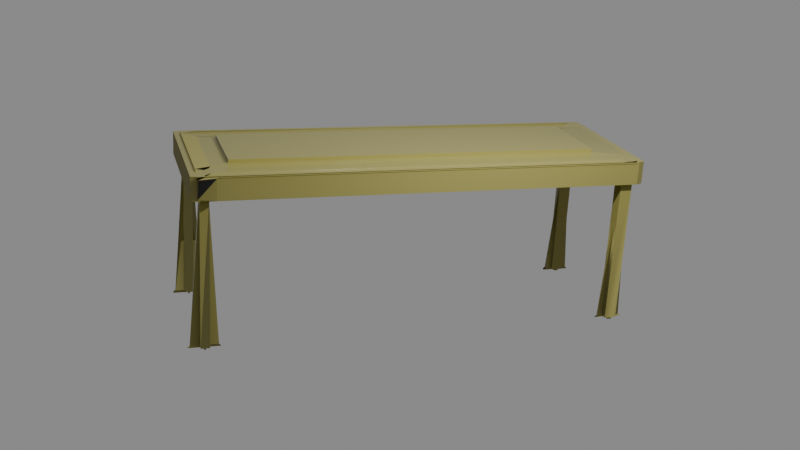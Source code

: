 # Source: table.blend  (saved by Blender 4.2.66; exported with 4.5.12 LTS)
import bpy
from mathutils import Matrix  # noqa: F401  (used for matrix-valued properties, if any)

bpy.ops.wm.read_factory_settings(use_empty=True)
scene = bpy.context.scene
scene.name = 'Scene'

# ---- collections
col_collection = bpy.data.collections.new('Collection'); scene.collection.children.link(col_collection)

# ---- images (referenced by path relative to the original .blend; pixels are not part of the script)
import os
ASSET_DIR = os.environ.get("B2B_ASSET_DIR", "")  # directory of the original .blend (textures are referenced by path, not embedded)
HERE = os.path.dirname(os.path.abspath(__file__))  # packed textures are extracted next to this script under _unpacked/

def load_image(name, relpath, width, height, colorspace="sRGB"):
    """Load a texture the original file referenced (path relative to the .blend, or extracted next to this script)."""
    p = next((c for c in (os.path.join(HERE, relpath), os.path.join(ASSET_DIR, relpath)) if relpath and os.path.exists(c)), "")
    if p:
        img = bpy.data.images.load(p, check_existing=True)
        img.name = name
    else:  # same state as the original file: an image datablock whose file is absent (Cycles renders it pink)
        img = bpy.data.images.new(name, width, height)
        img.source = "FILE"
        img.filepath = "//" + (relpath or name)
    img.colorspace_settings.name = colorspace
    return img
img_wood_table_001_disp_16k_png = load_image('wood_table_001_disp_16k.png', 'wood_table_001_disp_4k.png', 1024, 1024, 'Non-Color')
img_wood_table_001_diff_16k_png = load_image('wood_table_001_diff_16k.png', 'wood_table_001_diff_4k.jpg', 1024, 1024, 'sRGB')
img_wood_table_001_nor_gl_16k_png = load_image('wood_table_001_nor_gl_16k.png', 'wood_table_001_nor_gl_4k.exr', 1024, 1024, 'Non-Color')
img_wood_table_001_rough_16k_png = load_image('wood_table_001_rough_16k.png', 'wood_table_001_rough_4k.jpg', 1024, 1024, 'Non-Color')

# ---- materials (node trees are filled in below, after node groups)
mat_wood_table_001 = bpy.data.materials.new('wood_table_001')
mat_wood_table_001.displacement_method = 'DISPLACEMENT'

# ---- material node trees
mat_wood_table_001.use_nodes = True; mat_wood_table_001.node_tree.nodes.clear()
_N = mat_wood_table_001.node_tree.nodes; _L = mat_wood_table_001.node_tree.links
n0 = _N.new('NodeFrame'); n0.name = 'Frame'; n0.location = (-1343, 498)
n0.label = 'Mapping'
n0.width = 400
n1 = _N.new('NodeFrame'); n1.name = 'Frame.001'; n1.location = (-701, 698)
n1.label = 'Textures'
n1.width = 652
n2 = _N.new('ShaderNodeOutputMaterial'); n2.name = 'Material Output'; n2.location = (349, 211)
n3 = _N.new('ShaderNodeTexImage'); n3.name = 'Image Texture'; n3.location = (88, -880)
n3.label = 'Displacement'
n3.image = img_wood_table_001_disp_16k_png
n4 = _N.new('ShaderNodeTexImage'); n4.name = 'Image Texture.001'; n4.location = (88, -40)
n4.label = 'Base Color'
n4.image = img_wood_table_001_diff_16k_png
n5 = _N.new('ShaderNodeTexImage'); n5.name = 'Image Texture.003'; n5.location = (88, -600)
n5.label = 'Normal'
n5.image = img_wood_table_001_nor_gl_16k_png
n6 = _N.new('ShaderNodeNormalMap'); n6.name = 'Normal Map'; n6.location = (-313, 98)
n6.inputs[0].default_value = 0.35
n7 = _N.new('ShaderNodeMapping'); n7.name = 'Mapping'; n7.location = (230, -40)
n8 = _N.new('NodeReroute'); n8.name = 'Reroute'; n8.location = (38, -628)
n8.width = 16
n8.socket_idname = 'NodeSocketVector'
n9 = _N.new('ShaderNodeTexCoord'); n9.name = 'Texture Coordinate'; n9.location = (30, -40)
n10 = _N.new('ShaderNodeDisplacement'); n10.name = 'Displacement'; n10.location = (-50, -270)
n10.inputs[1].default_value = 0.55
n10.inputs[2].default_value = 0.0002
n11 = _N.new('ShaderNodeBsdfPrincipled'); n11.name = 'Principled BSDF'; n11.location = (-53, 582)
n11.distribution = 'GGX'
n11.subsurface_method = 'BURLEY'
n11.inputs[1].default_value = 0.008232
n11.inputs[3].default_value = 1.45
n11.inputs[27].default_value = (0.0, 0.0, 0.0, 1.0)
n11.inputs[28].default_value = 1.0
n12 = _N.new('ShaderNodeTexImage'); n12.name = 'Image Texture.002'; n12.location = (88, -320)
n12.label = 'Roughness'
n12.image = img_wood_table_001_rough_16k_png
n13 = _N.new('ShaderNodeValToRGB'); n13.name = 'Color Ramp'; n13.location = (382, -47)
while len(n13.color_ramp.elements) > 1: n13.color_ramp.elements.remove(n13.color_ramp.elements[-1])
n13.color_ramp.elements[0].position = 0.0; n13.color_ramp.elements[0].color = (0.0, 0.0, 0.0, 1.0)
_e = n13.color_ramp.elements.new(0.4864); _e.color = (1.0, 0.9164, 0.2736, 1.0)
n3.parent = n1
n4.parent = n1
n5.parent = n1
n7.parent = n0
n8.parent = n1
n9.parent = n0
n12.parent = n1
n13.parent = n1
_L.new(n11.outputs[0], n2.inputs[0])
_L.new(n3.outputs[0], n10.inputs[0])
_L.new(n10.outputs[0], n2.inputs[2])
_L.new(n13.outputs[0], n11.inputs[0])
_L.new(n5.outputs[0], n6.inputs[1])
_L.new(n6.outputs[0], n11.inputs[5])
_L.new(n8.outputs[0], n4.inputs[0])
_L.new(n8.outputs[0], n12.inputs[0])
_L.new(n8.outputs[0], n5.inputs[0])
_L.new(n8.outputs[0], n3.inputs[0])
_L.new(n7.outputs[0], n8.inputs[0])
_L.new(n9.outputs[2], n7.inputs[0])
_L.new(n12.outputs[0], n11.inputs[2])
_L.new(n4.outputs[0], n13.inputs[0])
n2.is_active_output = True

# ---- world
world_world = bpy.data.worlds.new('World'); scene.world = world_world
world_world.use_nodes = True; world_world.node_tree.nodes.clear()
_N = world_world.node_tree.nodes; _L = world_world.node_tree.links
n0 = _N.new('ShaderNodeOutputWorld'); n0.name = 'World Output'; n0.location = (300, 300)
n1 = _N.new('ShaderNodeBackground'); n1.name = 'Background'; n1.location = (10, 300)
n1.inputs[0].default_value = (0.05088, 0.05088, 0.05088, 1.0)
n1.inputs[1].default_value = 5.2
_L.new(n1.outputs[0], n0.inputs[0])
n0.is_active_output = True
world_world.color = (0.05088, 0.05088, 0.05088)
world_world.sun_shadow_jitter_overblur = 0.0

# ---- cameras
cam_camera = bpy.data.cameras.new('Camera')
cam_camera.clip_end = 100.0
cam_camera.ortho_scale = 7.314

# ---- lights
light_light = bpy.data.lights.new('Light', 'POINT')
light_light.energy = 1000.0
light_light.shadow_soft_size = 0.1
light_area = bpy.data.lights.new('Area', 'AREA')
light_area.size = 0.7664
light_area.size_y = 1.0
light_area_001 = bpy.data.lights.new('Area.001', 'AREA')
light_area_001.size = 0.7664
light_area_001.size_y = 1.0
light_area_002 = bpy.data.lights.new('Area.002', 'AREA')
light_area_002.size = 0.7664
light_area_002.size_y = 1.0
light_area_003 = bpy.data.lights.new('Area.003', 'AREA')
light_area_003.size = 0.7664
light_area_003.size_y = 1.0

# ---- meshes
me_cube = bpy.data.meshes.new('Cube')
me_cube.from_pydata([(-1.0, -0.9723, -1.0), (1.0, -0.9723, 1.0), (-1.0, -0.9723, 1.0), (1.0, -0.9723, -1.0), (-1.0, 0.973, 1.0), (1.0, 0.973, -1.0), (-1.0, 0.973, -1.0), (1.0, 0.973, 1.0), (-1.0, -0.9125, -1.0), (1.0, -0.9125, 1.0), (-1.0, -0.9125, 1.0), (1.0, -0.9125, -1.0), (-1.0, 0.8997, 1.0), (1.0, 0.8997, -1.0), (-1.0, 0.8997, -1.0), (1.0, 0.8997, 1.0), (0.9412, -0.9723, 1.0), (0.9412, 0.973, 1.0), (-0.9383, -0.9723, 1.0), (-0.9383, 0.973, 1.0), (0.7545, -1.0, -1.0), (0.7545, 1.0, 1.0), (0.7545, -0.9723, 1.0), (0.7545, 0.973, 1.0), (0.7545, 1.0, -1.0), (0.7545, -1.0, 1.0), (-0.7866, 1.0, -1.0), (-0.7866, -1.0, 1.0), (-0.7866, -1.0, -1.0), (-0.7866, 1.0, 1.0), (-0.7866, -0.9723, 1.0), (-0.7866, 0.973, 1.0), (0.9313, -0.9624, -1.0), (0.9511, -0.9822, -1.0), (0.9313, 0.9631, -1.0), (0.9511, 0.9829, -1.0), (0.9313, -0.9224, -1.0), (0.9511, -0.9026, -1.0), (0.9313, 0.9096, -1.0), (0.9511, 0.8898, -1.0), (-0.9284, -0.9624, -1.0), (-0.9482, -0.9822, -1.0), (-0.9284, 0.9631, -1.0), (-0.9482, 0.9829, -1.0), (-0.9284, -0.9224, -1.0), (-0.9482, -0.9026, -1.0), (-0.9284, 0.9096, -1.0), (-0.9482, 0.8898, -1.0), (0.7644, -0.9624, -1.0), (0.7446, -0.9822, -1.0), (0.7644, 0.9631, -1.0), (0.7446, 0.9829, -1.0), (0.7644, -0.9224, -1.0), (0.7446, -0.9026, -1.0), (0.7644, 0.9096, -1.0), (0.7446, 0.8898, -1.0), (-0.7965, -0.9624, -1.0), (-0.7767, -0.9822, -1.0), (-0.7767, 0.9829, -1.0), (-0.7965, 0.9631, -1.0), (-0.7965, -0.9224, -1.0), (-0.7767, -0.9026, -1.0), (-0.7965, 0.9096, -1.0), (-0.7767, 0.8898, -1.0), (0.9313, 0.9096, -13.55), (0.915, 0.9259, -13.56), (0.915, 0.9468, -13.56), (0.9313, 0.9631, -13.55), (0.9313, -0.9624, -13.55), (0.915, -0.9461, -13.56), (0.915, -0.9386, -13.56), (0.9313, -0.9224, -13.55), (-0.9284, -0.9624, -13.55), (-0.9122, -0.9461, -13.56), (-0.8127, -0.9461, -13.56), (-0.7965, -0.9624, -13.55), (-0.7965, 0.9631, -13.55), (-0.8127, 0.9468, -13.56), (-0.9122, 0.9468, -13.56), (-0.9284, 0.9631, -13.55), (-0.7965, -0.9224, -13.55), (-0.8127, -0.9386, -13.56), (-0.9122, -0.9386, -13.56), (-0.9284, -0.9224, -13.55), (-0.9284, 0.9096, -13.55), (-0.9122, 0.9259, -13.56), (-0.8127, 0.9259, -13.56), (-0.7965, 0.9096, -13.55), (0.7644, -0.9624, -13.55), (0.7807, -0.9461, -13.56), (0.7807, 0.9468, -13.56), (0.7644, 0.9631, -13.55), (0.7807, -0.9386, -13.56), (0.7644, -0.9224, -13.55), (0.7644, 0.9096, -13.55), (0.7807, 0.9259, -13.56), (0.915, 0.9259, -13.73), (0.915, 0.9468, -13.73), (0.915, -0.9461, -13.73), (0.915, -0.9386, -13.73), (-0.9122, -0.9461, -13.73), (-0.8127, -0.9461, -13.73), (-0.8127, 0.9468, -13.73), (-0.9122, 0.9468, -13.73), (-0.8127, -0.9386, -13.73), (-0.9122, -0.9386, -13.73), (-0.9122, 0.9259, -13.73), (-0.8127, 0.9259, -13.73), (0.7807, -0.9461, -13.73), (0.7807, 0.9468, -13.73), (0.7807, -0.9386, -13.73), (0.7807, 0.9259, -13.73), (-0.9812, -1.0, 0.9812), (-1.0, -0.9812, 1.0), (-0.9812, -1.0, -0.9812), (-1.0, -0.9812, -1.0), (-0.9571, -1.0, 0.9812), (-0.9196, -1.0, 1.0), (-0.9196, -1.0, -1.0), (-0.9571, -1.0, -0.9812), (0.9711, -1.0, 0.9711), (1.0, -0.9711, 1.0), (0.9711, -1.0, -0.9711), (1.0, -0.9711, -1.0), (0.9123, -1.0, 1.0), (0.9701, -1.0, 0.9711), (0.9701, -1.0, -0.9711), (0.9123, -1.0, -1.0), (0.9733, 1.0, 0.9733), (1.0, 0.9733, 1.0), (0.9733, 1.0, -0.9733), (1.0, 0.9733, -1.0), (0.9145, 1.0, -1.0), (0.9679, 1.0, -0.9733), (0.9679, 1.0, 0.9733), (0.9145, 1.0, 1.0), (-0.975, 1.0, 0.975), (-1.0, 0.975, 1.0), (-1.0, 0.975, -1.0), (-0.975, 1.0, -0.975), (-0.9633, 1.0, -0.975), (-0.9133, 1.0, -1.0), (-0.9133, 1.0, 1.0), (-0.9633, 1.0, 0.975), (1.006, -0.9778, 1.0), (0.8759, -0.8472, 1.0), (0.8759, 0.8344, 1.0), (1.006, 0.965, 1.0), (-0.873, -0.8472, 1.0), (-1.004, -0.9778, 1.0), (-0.873, 0.8344, 1.0), (-1.004, 0.965, 1.0), (0.8198, -0.8472, 1.0), (0.5392, -0.8278, 1.095), (0.5392, 0.815, 1.095), (0.8198, 0.8344, 1.0), (-0.8519, -0.8472, 1.0), (-0.5713, -0.8278, 1.095), (-0.8519, 0.8344, 1.0), (-0.5713, 0.815, 1.095), (0.6892, 0.965, 1.0), (0.6892, -0.9778, 1.0), (-0.7213, -0.9778, 1.0), (-0.7213, 0.965, 1.0), (0.5392, 0.815, 1.378), (0.5392, -0.8278, 1.378), (-0.5713, -0.8278, 1.378), (-0.5713, 0.815, 1.378)], [], [(0, 41, 118, 115), (18, 2, 113, 117), (142, 137, 4, 19), (35, 5, 13, 39), (1, 16, 124, 121), (129, 135, 17, 7), (11, 9, 1, 3), (119, 116, 112, 114), (19, 4, 12, 151), (138, 141, 43, 6), (135, 21, 23, 17), (133, 134, 128, 130), (14, 12, 4, 6), (0, 2, 10, 8), (162, 149, 18, 30), (55, 39, 37, 53), (13, 15, 9, 11), (5, 7, 15, 13), (36, 32, 68, 71), (31, 19, 151, 163), (8, 10, 12, 14), (17, 23, 160, 147), (24, 21, 135, 132), (8, 45, 41, 0), (144, 161, 22, 16), (39, 13, 11, 37), (132, 131, 5, 35), (15, 147, 144, 9), (127, 124, 25, 20), (24, 132, 35, 51), (52, 36, 71, 93), (3, 1, 121, 123), (33, 3, 123, 127), (46, 42, 79, 84), (6, 4, 137, 138), (47, 63, 61, 45), (141, 142, 29, 26), (154, 159, 167, 164), (149, 10, 2, 18), (158, 150, 148, 156), (41, 57, 28, 118), (28, 27, 117, 118), (49, 33, 127, 20), (16, 22, 25, 124), (146, 155, 152, 145), (7, 17, 147, 15), (151, 12, 10, 149), (61, 53, 49, 57), (26, 29, 21, 24), (26, 24, 51, 58), (58, 51, 55, 63), (63, 55, 53, 61), (29, 142, 19, 31), (57, 49, 20, 28), (14, 47, 45, 8), (6, 43, 47, 14), (141, 26, 58, 43), (30, 18, 117, 27), (22, 30, 27, 25), (20, 25, 27, 28), (23, 31, 163, 160), (21, 29, 31, 23), (161, 162, 30, 22), (35, 39, 38, 34), (37, 33, 32, 36), (57, 41, 40, 56), (59, 42, 43, 58), (60, 44, 45, 61), (63, 47, 46, 62), (44, 40, 41, 45), (42, 46, 47, 43), (33, 49, 48, 32), (34, 50, 51, 35), (36, 52, 53, 37), (39, 55, 54, 38), (52, 48, 49, 53), (50, 54, 55, 51), (58, 63, 62, 59), (61, 57, 56, 60), (37, 11, 3, 33), (38, 54, 94, 64), (32, 48, 88, 68), (40, 44, 83, 72), (59, 62, 87, 76), (42, 59, 76, 79), (48, 52, 93, 88), (90, 66, 97, 109), (60, 56, 75, 80), (50, 34, 67, 91), (62, 46, 84, 87), (65, 95, 111, 96), (66, 65, 96, 97), (54, 50, 91, 94), (77, 86, 107, 102), (44, 60, 80, 83), (56, 40, 72, 75), (65, 66, 67, 64), (69, 70, 71, 68), (73, 74, 75, 72), (77, 78, 79, 76), (81, 82, 83, 80), (85, 86, 87, 84), (82, 73, 72, 83), (78, 85, 84, 79), (89, 69, 68, 88), (66, 90, 91, 67), (70, 92, 93, 71), (95, 65, 64, 94), (92, 89, 88, 93), (90, 95, 94, 91), (86, 77, 76, 87), (74, 81, 80, 75), (34, 38, 64, 67), (110, 99, 98, 108), (103, 102, 107, 106), (109, 97, 96, 111), (105, 104, 101, 100), (81, 74, 101, 104), (74, 73, 100, 101), (73, 82, 105, 100), (82, 81, 104, 105), (89, 92, 110, 108), (85, 78, 103, 106), (92, 70, 99, 110), (95, 90, 109, 111), (70, 69, 98, 99), (78, 77, 102, 103), (86, 85, 106, 107), (69, 89, 108, 98), (114, 112, 113, 115), (117, 113, 112, 116), (115, 118, 119, 114), (116, 119, 118, 117), (115, 113, 2, 0), (120, 122, 123, 121), (127, 123, 122, 126), (121, 124, 125, 120), (124, 127, 126, 125), (122, 120, 125, 126), (129, 131, 130, 128), (135, 129, 128, 134), (131, 132, 133, 130), (134, 133, 132, 135), (131, 129, 7, 5), (141, 138, 139, 140), (136, 139, 138, 137), (137, 142, 143, 136), (142, 141, 140, 143), (139, 136, 143, 140), (161, 144, 145, 152), (155, 146, 147, 160), (146, 145, 144, 147), (151, 149, 148, 150), (160, 161, 152, 155), (149, 162, 156, 148), (150, 158, 163, 151), (158, 156, 162, 163), (9, 144, 16, 1), (154, 153, 161, 160), (157, 159, 163, 162), (159, 154, 160, 163), (153, 157, 162, 161), (164, 167, 166, 165), (153, 154, 164, 165), (157, 153, 165, 166), (159, 157, 166, 167)])
_uv = me_cube.uv_layers.new(name='UVMap')
_uv.uv.foreach_set('vector', [-0.1014, 0.7957, -0.09492, 0.797, -0.09134, 0.7992, -0.1014, 0.7969, 0.6409, 0.7957, 0.6486, 0.7957, 0.6486, 0.7969, 0.6386, 0.7992, 0.9478, 0.7362, 0.9587, 0.7394, 0.9587, 0.7396, 0.951, 0.7396, 0.1425, 0.5514, 0.1486, 0.5526, 0.1486, 0.5617, 0.1425, 0.563, 0.3986, 0.7957, 0.406, 0.7957, 0.4096, 0.7992, 0.3986, 0.7956, 0.7087, 0.7396, 0.7194, 0.7362, 0.716, 0.7396, 0.7087, 0.7396, 0.1486, 0.7883, 0.3986, 0.7883, 0.3986, 0.7957, 0.1486, 0.7957, 0.151, 1.044, 0.3963, 1.044, 0.3963, 1.047, 0.151, 1.047, 0.951, 0.7396, 0.9587, 0.7396, 0.9587, 0.7488, 0.9591, 0.7406, -0.1014, 0.5523, -0.09056, 0.5492, -0.09492, 0.5514, -0.1014, 0.5526, 0.7194, 0.7362, 0.7393, 0.7362, 0.7393, 0.7396, 0.716, 0.7396, 0.1077, 0.2598, 0.3953, 0.5452, 0.3953, 0.5459, 0.1077, 0.2604, 0.6014, 0.2916, 0.8514, 0.2916, 0.8514, 0.3008, 0.6014, 0.3008, 0.1486, 0.05268, 0.3986, 0.05268, 0.3986, 0.06016, 0.1486, 0.06016, 0.6138, 0.7964, 0.6491, 0.7964, 0.6409, 0.7957, 0.6219, 0.7957, 0.1167, 0.563, 0.1425, 0.563, 0.1425, 0.787, 0.1167, 0.787, 0.4587, 0.7488, 0.7087, 0.7488, 0.7087, 0.9753, 0.4587, 0.9753, 0.1486, 0.5526, 0.3986, 0.5526, 0.3986, 0.5617, 0.1486, 0.5617, 0.14, 0.7895, 0.14, 0.7945, 0.14, 0.7945, 0.14, 0.7895, 0.932, 0.7396, 0.951, 0.7396, 0.9591, 0.7406, 0.9238, 0.7406, 0.6014, 0.06508, 0.8514, 0.06508, 0.8514, 0.2916, 0.6014, 0.2916, 0.716, 0.7396, 0.7393, 0.7396, 0.7475, 0.7406, 0.7079, 0.7406, 0.1043, 0.2331, 0.3986, 0.5185, 0.3986, 0.5385, 0.1043, 0.2531, -0.1014, 0.7883, -0.09492, 0.787, -0.09492, 0.797, -0.1014, 0.7957, 0.3978, 0.7964, 0.4375, 0.7964, 0.4293, 0.7957, 0.406, 0.7957, 0.1425, 0.563, 0.1486, 0.5617, 0.1486, 0.7883, 0.1425, 0.787, 0.1379, 0.5492, 0.1486, 0.5526, 0.1486, 0.5526, 0.1425, 0.5514, 0.7087, 0.7488, 0.7079, 0.7406, 0.7079, 0.9835, 0.7087, 0.9753, 0.1486, 0.8102, 0.3986, 0.8102, 0.3986, 0.8299, 0.1486, 0.8299, 0.1179, 0.5492, 0.1379, 0.5492, 0.1425, 0.5514, 0.1167, 0.5514, 0.1192, 0.7895, 0.14, 0.7895, 0.14, 0.7895, 0.1192, 0.7895, 0.1486, 0.7957, 0.3986, 0.7957, 0.3986, 0.7956, 0.1486, 0.7956, 0.1425, 0.797, 0.1486, 0.7957, 0.1486, 0.7956, 0.1376, 0.7992, -0.09244, 0.5605, -0.09244, 0.5538, -0.09244, 0.5538, -0.09244, 0.5605, 0.6014, 0.3008, 0.8514, 0.3008, 0.8514, 0.301, 0.6014, 0.301, -0.09492, 0.563, -0.07348, 0.563, -0.07348, 0.787, -0.09492, 0.787, 0.6014, 0.315, 0.8514, 0.315, 0.8514, 0.3308, 0.6014, 0.3308, 0.7663, 0.7594, 0.9051, 0.7594, 0.9051, 0.7594, 0.7663, 0.7594, 0.6491, 0.7964, 0.6486, 0.7883, 0.6486, 0.7957, 0.6409, 0.7957, 0.9402, 0.7569, 0.9428, 0.7569, 0.9428, 0.9671, 0.9402, 0.9671, -0.09492, 0.797, -0.07348, 0.797, -0.07471, 0.7992, -0.09134, 0.7992, 0.1486, 1.023, 0.3986, 1.023, 0.3986, 1.039, 0.1486, 1.039, 0.1167, 0.797, 0.1425, 0.797, 0.1376, 0.7992, 0.1179, 0.7992, 0.406, 0.7957, 0.4293, 0.7957, 0.4293, 0.7992, 0.4096, 0.7992, 0.7242, 0.7569, 0.7312, 0.7569, 0.7312, 0.9671, 0.7242, 0.9671, 0.7087, 0.7396, 0.716, 0.7396, 0.7079, 0.7406, 0.7087, 0.7488, 0.9591, 0.7406, 0.9587, 0.7488, 0.9587, 0.9753, 0.9591, 0.9835, -0.07348, 0.787, 0.1167, 0.787, 0.1167, 0.797, -0.07348, 0.797, 0.6014, 0.3308, 0.8514, 0.3308, 0.3986, 0.5185, 0.1043, 0.2331, -0.07471, 0.5492, 0.1179, 0.5492, 0.1167, 0.5514, -0.07348, 0.5514, -0.07348, 0.5514, 0.1167, 0.5514, 0.1167, 0.563, -0.07348, 0.563, -0.07348, 0.563, 0.1167, 0.563, 0.1167, 0.787, -0.07348, 0.787, 0.932, 0.7362, 0.9478, 0.7362, 0.951, 0.7396, 0.932, 0.7396, -0.07348, 0.797, 0.1167, 0.797, 0.1179, 0.7992, -0.07471, 0.7992, -0.1014, 0.5617, -0.09492, 0.563, -0.09492, 0.787, -0.1014, 0.7883, -0.1014, 0.5526, -0.09492, 0.5514, -0.09492, 0.563, -0.1014, 0.5617, -0.09056, 0.5492, -0.07471, 0.5492, -0.07348, 0.5514, -0.09492, 0.5514, 0.6219, 0.7957, 0.6409, 0.7957, 0.6386, 0.7992, 0.6219, 0.7992, 0.4293, 0.7957, 0.6219, 0.7957, 0.6219, 0.7992, 0.4293, 0.7992, 0.1486, 0.8299, 0.3986, 0.8299, 0.3986, 1.023, 0.1486, 1.023, 0.7393, 0.7396, 0.932, 0.7396, 0.9238, 0.7406, 0.7475, 0.7406, 0.7393, 0.7362, 0.932, 0.7362, 0.932, 0.7396, 0.7393, 0.7396, 0.4375, 0.7964, 0.6138, 0.7964, 0.6219, 0.7957, 0.4293, 0.7957, 0.1425, 0.5514, 0.1425, 0.563, 0.14, 0.5605, 0.14, 0.5538, 0.1425, 0.787, 0.1425, 0.797, 0.14, 0.7945, 0.14, 0.7895, -0.07348, 0.797, -0.09492, 0.797, -0.09244, 0.7945, -0.07595, 0.7945, -0.07595, 0.5538, -0.09244, 0.5538, -0.09492, 0.5514, -0.07348, 0.5514, -0.07595, 0.7895, -0.09244, 0.7895, -0.09492, 0.787, -0.07348, 0.787, -0.07348, 0.563, -0.09492, 0.563, -0.09244, 0.5605, -0.07595, 0.5605, -0.09244, 0.7895, -0.09244, 0.7945, -0.09492, 0.797, -0.09492, 0.787, -0.09244, 0.5538, -0.09244, 0.5605, -0.09492, 0.563, -0.09492, 0.5514, 0.1425, 0.797, 0.1167, 0.797, 0.1192, 0.7945, 0.14, 0.7945, 0.14, 0.5538, 0.1192, 0.5538, 0.1167, 0.5514, 0.1425, 0.5514, 0.14, 0.7895, 0.1192, 0.7895, 0.1167, 0.787, 0.1425, 0.787, 0.1425, 0.563, 0.1167, 0.563, 0.1192, 0.5605, 0.14, 0.5605, 0.1192, 0.7895, 0.1192, 0.7945, 0.1167, 0.797, 0.1167, 0.787, 0.1192, 0.5538, 0.1192, 0.5605, 0.1167, 0.563, 0.1167, 0.5514, -0.07348, 0.5514, -0.07348, 0.563, -0.07595, 0.5605, -0.07595, 0.5538, -0.07348, 0.787, -0.07348, 0.797, -0.07595, 0.7945, -0.07595, 0.7895, 0.1425, 0.787, 0.1486, 0.7883, 0.1486, 0.7957, 0.1425, 0.797, 0.14, 0.5605, 0.1192, 0.5605, 0.1192, 0.5605, 0.14, 0.5605, 0.14, 0.7945, 0.1192, 0.7945, 0.1192, 0.7945, 0.14, 0.7945, -0.09244, 0.7945, -0.09244, 0.7895, -0.09244, 0.7895, -0.09244, 0.7945, -0.07595, 0.5538, -0.07595, 0.5605, -0.07595, 0.5605, -0.07595, 0.5538, -0.09244, 0.5538, -0.07595, 0.5538, -0.07595, 0.5538, -0.09244, 0.5538, 0.1192, 0.7945, 0.1192, 0.7895, 0.1192, 0.7895, 0.1192, 0.7945, 0.6527, 0.7429, 0.6695, 0.7429, 0.6695, 0.7429, 0.6527, 0.7429, -0.07595, 0.7895, -0.07595, 0.7945, -0.07595, 0.7945, -0.07595, 0.7895, 0.1192, 0.5538, 0.09572, 0.2684, 0.09572, 0.2684, 0.1192, 0.5538, -0.07595, 0.5605, -0.09244, 0.5605, -0.09244, 0.5605, -0.07595, 0.5605, 0.6695, 0.7455, 0.6527, 0.7455, 0.6527, 0.7455, 0.6695, 0.7455, 0.6695, 0.7429, 0.6695, 0.7455, 0.6695, 0.7455, 0.6695, 0.7429, 0.1192, 0.5605, 0.1192, 0.5538, 0.1192, 0.5538, 0.1192, 0.5605, 0.4535, 0.7429, 0.4535, 0.7455, 0.4535, 0.7455, 0.4535, 0.7429, -0.09244, 0.7895, -0.07595, 0.7895, -0.07595, 0.7895, -0.09244, 0.7895, -0.07595, 0.7945, -0.09244, 0.7945, -0.09244, 0.7945, -0.07595, 0.7945, 0.3644, 0.5093, 0.3644, 0.5066, 0.3664, 0.5046, 0.3664, 0.5113, 0.3644, 0.7433, 0.3644, 0.7423, 0.3664, 0.7403, 0.3664, 0.7453, 0.136, 0.7433, 0.1484, 0.7433, 0.1504, 0.7453, 0.1339, 0.7453, 0.1484, 0.5066, 0.136, 0.5066, 0.1339, 0.5046, 0.1504, 0.5046, 0.1484, 0.7423, 0.136, 0.7423, 0.1339, 0.7403, 0.1504, 0.7403, 0.136, 0.5093, 0.1484, 0.5093, 0.1504, 0.5113, 0.1339, 0.5113, 0.136, 0.7423, 0.136, 0.7433, 0.1339, 0.7453, 0.1339, 0.7403, 0.136, 0.5066, 0.136, 0.5093, 0.1339, 0.5113, 0.1339, 0.5046, 0.3476, 0.7433, 0.3644, 0.7433, 0.3664, 0.7453, 0.3456, 0.7453, 0.3644, 0.5066, 0.3476, 0.5066, 0.3456, 0.5046, 0.3664, 0.5046, 0.3644, 0.7423, 0.3476, 0.7423, 0.3456, 0.7403, 0.3664, 0.7403, 0.3476, 0.5093, 0.3644, 0.5093, 0.3664, 0.5113, 0.3456, 0.5113, 0.3476, 0.7423, 0.3476, 0.7433, 0.3456, 0.7453, 0.3456, 0.7403, 0.3476, 0.5066, 0.3476, 0.5093, 0.3456, 0.5113, 0.3456, 0.5046, 0.1484, 0.5093, 0.1484, 0.5066, 0.1504, 0.5046, 0.1504, 0.5113, 0.1484, 0.7433, 0.1484, 0.7423, 0.1504, 0.7403, 0.1504, 0.7453, 0.09572, 0.2684, 0.09572, 0.2751, 0.09572, 0.2751, 0.09572, 0.2684, 0.3476, 0.7423, 0.3644, 0.7423, 0.3644, 0.7433, 0.3476, 0.7433, 0.136, 0.5066, 0.1484, 0.5066, 0.1484, 0.5093, 0.136, 0.5093, 0.3476, 0.5066, 0.3644, 0.5066, 0.3644, 0.5093, 0.3476, 0.5093, 0.136, 0.7423, 0.1484, 0.7423, 0.1484, 0.7433, 0.136, 0.7433, 0.1484, 0.7423, 0.1484, 0.7433, 0.1484, 0.7433, 0.1484, 0.7423, 0.1484, 0.7433, 0.136, 0.7433, 0.136, 0.7433, 0.1484, 0.7433, 0.136, 0.7433, 0.136, 0.7423, 0.136, 0.7423, 0.136, 0.7433, 0.136, 0.7423, 0.1484, 0.7423, 0.1484, 0.7423, 0.136, 0.7423, 0.3476, 0.7433, 0.3476, 0.7423, 0.3476, 0.7423, 0.3476, 0.7433, 0.1704, 0.6963, 0.1704, 0.6937, 0.1704, 0.6937, 0.1704, 0.6963, 0.3476, 0.7423, 0.3644, 0.7423, 0.3644, 0.7423, 0.3476, 0.7423, 0.6527, 0.7455, 0.6527, 0.7429, 0.6527, 0.7429, 0.6527, 0.7455, 0.3644, 0.7423, 0.3644, 0.7433, 0.3644, 0.7433, 0.3644, 0.7423, 0.4411, 0.7429, 0.4535, 0.7429, 0.4535, 0.7429, 0.4411, 0.7429, 0.4535, 0.7455, 0.4411, 0.7455, 0.4411, 0.7455, 0.4535, 0.7455, 0.3644, 0.7433, 0.3476, 0.7433, 0.3476, 0.7433, 0.3644, 0.7433, 0.151, 1.047, 0.3963, 1.047, 0.3986, 1.049, 0.1486, 1.049, 0.3986, 1.042, 0.3986, 1.049, 0.3963, 1.047, 0.3963, 1.044, 0.1486, 1.049, 0.1486, 1.042, 0.151, 1.044, 0.151, 1.047, 0.3963, 1.044, 0.151, 1.044, 0.1486, 1.039, 0.3986, 1.039, 0.1486, 0.05156, 0.3986, 0.05156, 0.3986, 0.05268, 0.1486, 0.05268, 0.395, 0.8028, 0.1522, 0.8028, 0.1486, 0.7956, 0.3986, 0.7956, 0.1486, 0.8066, 0.1486, 0.7992, 0.1522, 0.8028, 0.1522, 0.803, 0.3986, 0.7992, 0.3986, 0.8066, 0.395, 0.803, 0.395, 0.8028, 0.3986, 0.8102, 0.1486, 0.8102, 0.1522, 0.803, 0.395, 0.803, 0.1522, 0.8028, 0.395, 0.8028, 0.395, 0.803, 0.1522, 0.803, 0.3986, 0.5526, 0.1486, 0.5526, 0.1519, 0.5459, 0.3953, 0.5459, 0.3986, 0.5419, 0.3986, 0.5492, 0.3953, 0.5459, 0.3953, 0.5452, 0.1486, 0.5492, 0.1486, 0.5419, 0.1519, 0.5452, 0.1519, 0.5459, 0.3953, 0.5452, 0.1077, 0.2598, 0.1043, 0.2531, 0.3986, 0.5385, 0.375, 0.5033, 0.625, 0.5033, 0.625, 0.5034, 0.375, 0.5034, 0.1486, 0.3069, 0.1486, 0.2992, 0.1517, 0.3023, 0.1517, 0.3038, 0.8483, 0.3073, 0.6045, 0.3073, 0.6014, 0.301, 0.8514, 0.301, 0.8514, 0.3041, 0.8514, 0.3118, 0.8483, 0.3087, 0.8483, 0.3073, 0.8514, 0.315, 0.6014, 0.315, 0.6045, 0.3087, 0.8483, 0.3087, 0.6045, 0.3073, 0.8483, 0.3073, 0.8483, 0.3087, 0.6045, 0.3087, 0.4375, 0.7964, 0.3978, 0.7964, 0.4141, 0.7801, 0.4211, 0.7801, 0.7312, 0.7569, 0.7242, 0.7569, 0.7079, 0.7406, 0.7475, 0.7406, 0.7242, 0.7569, 0.7242, 0.9671, 0.7079, 0.9835, 0.7079, 0.7406, 0.9591, 0.7406, 0.9591, 0.9835, 0.9428, 0.9671, 0.9428, 0.7569, 0.7475, 0.7406, 0.7475, 0.9835, 0.7312, 0.9671, 0.7312, 0.7569, 0.6491, 0.7964, 0.6138, 0.7964, 0.6301, 0.7801, 0.6327, 0.7801, 0.9428, 0.7569, 0.9402, 0.7569, 0.9238, 0.7406, 0.9591, 0.7406, 0.9402, 0.7569, 0.9402, 0.9671, 0.9238, 0.9835, 0.9238, 0.7406, 0.3986, 0.7883, 0.3978, 0.7964, 0.406, 0.7957, 0.3986, 0.7957, 0.7663, 0.7594, 0.7663, 0.9647, 0.7475, 0.9835, 0.7475, 0.7406, 0.9051, 0.9647, 0.9051, 0.7594, 0.9238, 0.7406, 0.9238, 0.9835, 0.9051, 0.7594, 0.7663, 0.7594, 0.7475, 0.7406, 0.9238, 0.7406, 0.4562, 0.7777, 0.595, 0.7777, 0.6138, 0.7964, 0.4375, 0.7964, 0.7663, 0.7594, 0.9051, 0.7594, 0.9051, 0.9647, 0.7663, 0.9647, 0.7663, 0.9647, 0.7663, 0.7594, 0.7663, 0.7594, 0.7663, 0.9647, 0.595, 0.7777, 0.4562, 0.7777, 0.4562, 0.7777, 0.595, 0.7777, 0.9051, 0.7594, 0.9051, 0.9647, 0.9051, 0.9647, 0.9051, 0.7594])
me_cube.materials.append(mat_wood_table_001)
me_cube.use_mirror_vertex_groups = False
me_cube.update()

# ---- objects
ob_cube = bpy.data.objects.new('Cube', me_cube)
ob_light = bpy.data.objects.new('Light', light_light)
ob_camera = bpy.data.objects.new('Camera', cam_camera)
ob_area = bpy.data.objects.new('Area', light_area)
ob_area_001 = bpy.data.objects.new('Area.001', light_area_001)
ob_area_002 = bpy.data.objects.new('Area.002', light_area_002)
ob_area_003 = bpy.data.objects.new('Area.003', light_area_003)

# ---- transforms, parenting, visibility, modifiers, constraints
ob_cube.location = (-1.142, -0.6817, 0.7313)
ob_cube.scale = (1.542, 4.349, 0.2281)
ob_cube.lock_rotations_4d = False
ob_cube.empty_display_type = 'ARROWS'
ob_cube.lineart.crease_threshold = 0.0
_m = ob_cube.modifiers.new('Solidify', 'SOLIDIFY')
_m.thickness = 0.13
_m = ob_cube.modifiers.new('Bevel', 'BEVEL')
_m.width = 1.8
_m.width_pct = 1.8
_m.segments = 2
ob_light.location = (4.076, 1.005, 5.904)
ob_light.rotation_euler = (0.6503, 0.05522, 1.866)
ob_light.lock_rotations_4d = False
ob_light.empty_display_type = 'ARROWS'
ob_light.color = (0.0, 0.0, 0.0, 0.0)
ob_light.lineart.crease_threshold = 0.0
ob_camera.location = (18.82, -6.985, 6.714)
ob_camera.rotation_euler = (1.231, -0.05236, 1.286)
ob_camera.scale = (1.53, 1.1, 0.98)
ob_camera.lock_rotations_4d = False
ob_camera.empty_display_type = 'ARROWS'
ob_camera.color = (0.0, 0.0, 0.0, 0.0)
ob_camera.display_type = 'WIRE'
ob_camera.lineart.crease_threshold = 0.0
ob_area.location = (-3.274, -0.1067, 7.767)
ob_area.rotation_euler = (0.4547, -0.3611, -0.1004)
ob_area_001.location = (-1.45, -0.9757, 8.198)
ob_area_001.rotation_euler = (-0.3408, -0.03114, -0.08135)
ob_area_002.location = (-1.602, 0.2555, 6.477)
ob_area_002.rotation_euler = (-0.3408, -0.03114, -0.08135)
ob_area_003.location = (-8.478, 0.2555, 6.477)
ob_area_003.rotation_euler = (-0.0756, -0.8887, 0.1141)

# ---- collection membership
col_collection.objects.link(ob_cube)
col_collection.objects.link(ob_light)
col_collection.objects.link(ob_camera)
col_collection.objects.link(ob_area)
col_collection.objects.link(ob_area_001)
col_collection.objects.link(ob_area_002)
col_collection.objects.link(ob_area_003)

# ---- scene / render settings (as saved in the file)
scene.camera = ob_camera
scene.frame_start = 1; scene.frame_end = 250; scene.frame_set(1)
scene.render.engine = 'CYCLES'
bpy.context.view_layer.update()
